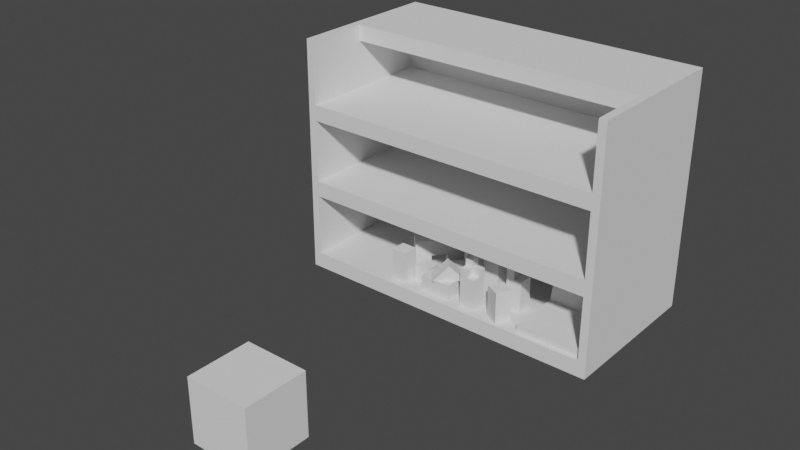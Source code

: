 # Source: Shelf_OBJECTS.blend  (saved by Blender 2.83.19; exported with 4.5.12 LTS)
import bpy
from mathutils import Matrix  # noqa: F401  (used for matrix-valued properties, if any)

bpy.ops.wm.read_factory_settings(use_empty=True)
scene = bpy.context.scene
scene.name = 'Scene'

# ---- collections
col_collection = bpy.data.collections.new('Collection'); scene.collection.children.link(col_collection)
col_shelfs = bpy.data.collections.new('shelfs'); scene.collection.children.link(col_shelfs)

# ---- world
world_world = bpy.data.worlds.new('World'); scene.world = world_world
world_world.use_nodes = True; world_world.node_tree.nodes.clear()
_N = world_world.node_tree.nodes; _L = world_world.node_tree.links
n0 = _N.new('ShaderNodeOutputWorld'); n0.name = 'World Output'; n0.location = (300, 300)
n1 = _N.new('ShaderNodeBackground'); n1.name = 'Background'; n1.location = (10, 300)
n1.inputs[0].default_value = (0.05088, 0.05088, 0.05088, 1.0)
_L.new(n1.outputs[0], n0.inputs[0])
n0.is_active_output = True
world_world.color = (0.05088, 0.05088, 0.05088)
world_world.use_sun_shadow = False
world_world.sun_shadow_jitter_overblur = 0.0

# ---- meshes
me_cube_018 = bpy.data.meshes.new('Cube.018')
me_cube_018.from_pydata([(-1.0, -1.0, -1.0), (-1.0, -1.0, 1.0), (-1.0, 1.0, -1.0), (-1.0, 1.0, 1.0), (1.0, -1.0, -1.0), (1.0, -1.0, 1.0), (1.0, 1.0, -1.0), (1.0, 1.0, 1.0), (-0.95, -1.0, -1.0), (-0.95, -1.0, 1.0), (-0.95, 0.8, -1.0), (-0.95, 0.8, 1.0), (0.95, 0.8, -1.0), (0.95, 0.8, 1.0), (0.95, -1.0, -1.0), (0.95, -1.0, 1.0), (-0.95, -1.0, -0.8667), (0.95, -1.0, -0.8667), (-0.95, 0.8, -0.8667), (0.95, 0.8, -0.8667), (-0.95, -1.0, -0.3333), (0.95, -1.0, -0.3333), (0.95, 0.8, -0.3333), (-0.95, 0.8, -0.3333), (-0.95, -1.0, -0.2), (0.95, -1.0, -0.2), (-0.95, 0.8, -0.2), (0.95, 0.8, -0.2), (-0.95, 0.8, 0.3333), (0.95, 0.8, 0.3333), (-0.95, -1.0, 0.3333), (0.95, -1.0, 0.3333), (-0.95, -1.0, 0.4667), (0.95, -1.0, 0.4667), (-0.95, 0.8, 0.4667), (0.95, 0.8, 0.4667), (-0.95, 0.8, 0.8667), (0.95, 0.8, 0.8667), (-0.95, -0.2, 0.8667), (0.95, -0.2, 0.8667), (-0.95, -0.2, 1.0), (0.95, -0.2, 1.0), (-0.95, -1.0, 1.0), (-0.95, 1.0, 1.0), (0.95, -1.0, 1.0), (0.95, 1.0, 1.0), (-0.95, 1.0, 1.0), (0.95, 1.0, 1.0)], [], [(0, 2, 3, 1), (2, 6, 7, 3), (6, 4, 5, 7), (1, 9, 8, 0), (9, 11, 10, 8), (13, 15, 14, 12), (5, 4, 14, 15), (8, 16, 17, 14), (16, 18, 19, 17), (23, 20, 21, 22), (18, 23, 22, 19), (20, 24, 25, 21), (24, 26, 27, 25), (26, 28, 29, 27), (28, 30, 31, 29), (30, 32, 33, 31), (32, 34, 35, 33), (34, 36, 37, 35), (36, 38, 39, 37), (38, 40, 41, 39), (3, 43, 42, 1), (5, 44, 45, 7), (40, 46, 47, 41)])
_uv = me_cube_018.uv_layers.new(name='UVMap')
_uv.uv.foreach_set('vector', [0.375, 0.0, 0.375, 0.25, 0.625, 0.25, 0.625, 0.0, 0.375, 0.25, 0.375, 0.5, 0.625, 0.5, 0.625, 0.25, 0.375, 0.5, 0.375, 0.75, 0.625, 0.75, 0.625, 0.5, 0.625, 0.0, 0.625, 0.0, 0.375, 0.0, 0.375, 0.0, 0.625, 0.0, 0.625, 0.0, 0.375, 0.0, 0.375, 0.0, 0.625, 0.0, 0.625, 0.0, 0.375, 0.0, 0.375, 0.0, 0.625, 0.75, 0.375, 0.75, 0.375, 0.0, 0.625, 0.0, 0.0, 0.0, 0.0, 0.0, 0.0, 0.0, 0.0, 0.0, 0.0, 0.0, 0.0, 0.0, 0.0, 0.0, 0.0, 0.0, 0.0, 0.0, 0.0, 0.0, 0.0, 0.0, 0.0, 0.0, 0.0, 0.0, 0.0, 0.0, 0.0, 0.0, 0.0, 0.0, 0.0, 0.0, 0.0, 0.0, 0.0, 0.0, 0.0, 0.0, 0.0, 0.0, 0.0, 0.0, 0.0, 0.0, 0.0, 0.0, 0.0, 0.0, 0.0, 0.0, 0.0, 0.0, 0.0, 0.0, 0.0, 0.0, 0.0, 0.0, 0.0, 0.0, 0.0, 0.0, 0.0, 0.0, 0.0, 0.0, 0.0, 0.0, 0.0, 0.0, 0.0, 0.0, 0.0, 0.0, 0.0, 0.0, 0.0, 0.0, 0.0, 0.0, 0.0, 0.0, 0.0, 0.0, 0.0, 0.0, 0.0, 0.0, 0.0, 0.0, 0.0, 0.0, 0.0, 0.0, 0.0, 0.0, 0.0, 0.0, 0.0, 0.0, 0.0, 0.0, 0.625, 0.25, 0.625, 0.25, 0.625, 0.0, 0.625, 0.0, 0.625, 0.75, 0.625, 0.75, 0.625, 0.5, 0.625, 0.5, 0.0, 0.0, 0.0, 0.0, 0.0, 0.0, 0.0, 0.0])
me_cube_018.use_remesh_fix_poles = True
me_cube_018.use_remesh_preserve_attributes = False
me_cube_018.use_mirror_vertex_groups = False
me_cube_018.update()
me_cube_005 = bpy.data.meshes.new('Cube.005')
me_cube_005.from_pydata([(-0.2, -0.2, -0.2), (-0.2, -0.2, 0.0), (-0.2, 0.2, -0.2), (-0.2, 0.2, 0.0), (0.2, -0.2, -0.2), (0.2, -0.2, 0.0), (0.2, 0.2, -0.2), (0.2, 0.2, 0.0), (-0.2, 0.1446, 0.0), (0.2, 0.1446, 0.0), (-0.2, 0.1646, 0.3429), (-0.2, 0.2, 0.3429), (0.2, 0.2, 0.3429), (0.2, 0.1646, 0.3429)], [], [(2, 3, 7, 6), (4, 5, 1, 0), (9, 8, 1, 5), (7, 3, 11, 12), (0, 1, 3, 2), (6, 7, 5, 4), (12, 11, 10, 13), (9, 7, 12, 13), (3, 8, 10, 11), (8, 9, 13, 10)])
_uv = me_cube_005.uv_layers.new(name='UVMap')
_uv.uv.foreach_set('vector', [0.375, 0.25, 0.625, 0.25, 0.625, 0.5, 0.375, 0.5, 0.375, 0.75, 0.625, 0.75, 0.625, 1.0, 0.375, 1.0, 0.625, 0.5283, 0.875, 0.5283, 0.875, 0.75, 0.625, 0.75, 0.625, 0.5, 0.625, 0.25, 0.625, 0.25, 0.625, 0.5, 0.375, 1.0, 0.625, 1.0, 0.625, 0.25, 0.375, 0.25, 0.375, 0.5, 0.625, 0.5, 0.625, 0.75, 0.375, 0.75, 0.625, 0.5, 0.875, 0.5, 0.875, 0.5283, 0.625, 0.5283, 0.0, 0.0, 0.0, 0.0, 0.0, 0.0, 0.0, 0.0, 0.0, 0.0, 0.0, 0.0, 0.0, 0.0, 0.0, 0.0, 0.875, 0.5283, 0.625, 0.5283, 0.625, 0.5283, 0.875, 0.5283])
me_cube_005.use_remesh_fix_poles = True
me_cube_005.use_remesh_preserve_attributes = False
me_cube_005.use_mirror_vertex_groups = False
me_cube_005.update()
me_cube_006 = bpy.data.meshes.new('Cube.006')
me_cube_006.from_pydata([(-0.2, -0.2, -0.2), (-0.2, -0.2, 0.0), (-0.2, 0.2, -0.2), (-0.2, 0.2, 0.0), (0.2, -0.2, -0.2), (0.2, -0.2, 0.0), (0.2, 0.2, -0.2), (0.2, 0.2, 0.0), (-0.2, 0.1446, 0.0), (0.2, 0.1446, 0.0), (-0.2, 0.1646, 0.3429), (-0.2, 0.2, 0.3429), (0.2, 0.2, 0.3429), (0.2, 0.1646, 0.3429)], [], [(2, 3, 7, 6), (4, 5, 1, 0), (9, 8, 1, 5), (7, 3, 11, 12), (0, 1, 3, 2), (6, 7, 5, 4), (12, 11, 10, 13), (9, 7, 12, 13), (3, 8, 10, 11), (8, 9, 13, 10)])
_uv = me_cube_006.uv_layers.new(name='UVMap')
_uv.uv.foreach_set('vector', [0.375, 0.25, 0.625, 0.25, 0.625, 0.5, 0.375, 0.5, 0.375, 0.75, 0.625, 0.75, 0.625, 1.0, 0.375, 1.0, 0.625, 0.5283, 0.875, 0.5283, 0.875, 0.75, 0.625, 0.75, 0.625, 0.5, 0.625, 0.25, 0.625, 0.25, 0.625, 0.5, 0.375, 1.0, 0.625, 1.0, 0.625, 0.25, 0.375, 0.25, 0.375, 0.5, 0.625, 0.5, 0.625, 0.75, 0.375, 0.75, 0.625, 0.5, 0.875, 0.5, 0.875, 0.5283, 0.625, 0.5283, 0.0, 0.0, 0.0, 0.0, 0.0, 0.0, 0.0, 0.0, 0.0, 0.0, 0.0, 0.0, 0.0, 0.0, 0.0, 0.0, 0.875, 0.5283, 0.625, 0.5283, 0.625, 0.5283, 0.875, 0.5283])
me_cube_006.use_remesh_fix_poles = True
me_cube_006.use_remesh_preserve_attributes = False
me_cube_006.use_mirror_vertex_groups = False
me_cube_006.update()
me_cube_007 = bpy.data.meshes.new('Cube.007')
me_cube_007.from_pydata([(-0.2, -0.2, -0.2), (-0.2, -0.2, 0.2), (-0.2, 0.2, -0.2), (-0.2, 0.2, 0.2), (0.2, -0.2, -0.2), (0.2, -0.2, 0.2), (0.2, 0.2, -0.2), (0.2, 0.2, 0.2)], [], [(0, 1, 3, 2), (2, 3, 7, 6), (6, 7, 5, 4), (4, 5, 1, 0), (2, 6, 4, 0), (7, 3, 1, 5)])
_uv = me_cube_007.uv_layers.new(name='UVMap')
_uv.uv.foreach_set('vector', [0.375, 0.0, 0.625, 0.0, 0.625, 0.25, 0.375, 0.25, 0.375, 0.25, 0.625, 0.25, 0.625, 0.5, 0.375, 0.5, 0.375, 0.5, 0.625, 0.5, 0.625, 0.75, 0.375, 0.75, 0.375, 0.75, 0.625, 0.75, 0.625, 1.0, 0.375, 1.0, 0.125, 0.5, 0.375, 0.5, 0.375, 0.75, 0.125, 0.75, 0.625, 0.5, 0.875, 0.5, 0.875, 0.75, 0.625, 0.75])
me_cube_007.use_remesh_fix_poles = True
me_cube_007.use_remesh_preserve_attributes = False
me_cube_007.use_mirror_vertex_groups = False
me_cube_007.update()
me_cube_008 = bpy.data.meshes.new('Cube.008')
me_cube_008.from_pydata([(-0.05, -0.05, -0.05), (-0.05, -0.05, 0.15), (-0.05, 0.05, -0.05), (-0.05, 0.05, 0.15), (0.05, -0.05, -0.05), (0.05, -0.05, 0.15), (0.05, 0.05, -0.05), (0.05, 0.05, 0.15), (-0.05, 0.0, 0.15), (0.0, 0.05, 0.15), (0.05, 0.0, 0.15), (0.0, -0.05, 0.15), (0.0, 0.0, 0.15), (0.05, 0.0, 0.25), (0.05, -0.05, 0.25), (0.0, -0.05, 0.25), (0.0, 0.0, 0.25), (0.05, -0.025, 0.25), (0.025, -0.05, 0.25), (0.0, -0.025, 0.25), (0.025, 0.0, 0.25), (0.025, -0.025, 0.25), (0.0, 0.0, 0.35), (0.0, -0.025, 0.35), (0.025, 0.0, 0.35), (0.025, -0.025, 0.35), (0.0, 0.05, 0.2), (0.05, 0.05, 0.2), (0.0, -0.05, 0.2), (-0.05, -0.05, 0.2), (-0.05, 0.0, 0.2), (0.05, 0.0, 0.2), (0.0, 0.0, 0.2)], [], [(0, 1, 8, 3, 2), (2, 3, 9, 7, 6), (6, 7, 10, 5, 4), (4, 5, 11, 1, 0), (7, 9, 26, 27), (12, 11, 15, 19, 16), (9, 3, 8, 12), (5, 10, 13, 17, 14), (11, 5, 14, 18, 15), (15, 18, 14, 13, 20, 21, 19), (16, 19, 23, 22), (24, 22, 23, 25), (19, 21, 25, 23), (21, 20, 24, 25), (20, 16, 22, 24), (32, 30, 29, 28), (27, 26, 32, 31), (10, 7, 27, 31), (8, 1, 29, 30), (12, 8, 30, 32), (9, 12, 32, 26), (1, 11, 28, 29), (12, 10, 31, 32), (13, 31, 32, 16)])
_uv = me_cube_008.uv_layers.new(name='UVMap')
_uv.uv.foreach_set('vector', [0.375, 0.0, 0.625, 0.0, 0.625, 0.125, 0.625, 0.25, 0.375, 0.25, 0.375, 0.25, 0.625, 0.25, 0.625, 0.375, 0.625, 0.5, 0.375, 0.5, 0.375, 0.5, 0.625, 0.5, 0.625, 0.625, 0.625, 0.75, 0.375, 0.75, 0.375, 0.75, 0.625, 0.75, 0.625, 0.875, 0.625, 1.0, 0.375, 1.0, 0.625, 0.5, 0.625, 0.375, 0.625, 0.375, 0.625, 0.5, 0.75, 0.625, 0.75, 0.75, 0.75, 0.75, 0.75, 0.6875, 0.75, 0.625, 0.75, 0.5, 0.875, 0.5, 0.875, 0.625, 0.75, 0.625, 0.625, 0.75, 0.625, 0.625, 0.625, 0.625, 0.625, 0.6875, 0.625, 0.75, 0.625, 0.875, 0.625, 0.75, 0.625, 0.75, 0.625, 0.8125, 0.625, 0.875, 0.75, 0.75, 0.625, 0.8125, 0.625, 0.75, 0.625, 0.625, 0.6875, 0.625, 0.6875, 0.6875, 0.75, 0.6875, 0.75, 0.625, 0.75, 0.6875, 0.75, 0.6875, 0.75, 0.625, 0.6875, 0.625, 0.75, 0.625, 0.75, 0.6875, 0.6875, 0.6875, 0.75, 0.6875, 0.6875, 0.6875, 0.6875, 0.6875, 0.75, 0.6875, 0.6875, 0.6875, 0.6875, 0.625, 0.6875, 0.625, 0.6875, 0.6875, 0.6875, 0.625, 0.75, 0.625, 0.75, 0.625, 0.6875, 0.625, 0.75, 0.625, 0.875, 0.625, 0.875, 0.75, 0.75, 0.75, 0.625, 0.5, 0.75, 0.5, 0.75, 0.625, 0.625, 0.625, 0.625, 0.625, 0.625, 0.5, 0.625, 0.5, 0.625, 0.625, 0.625, 0.125, 0.625, 0.0, 0.625, 0.0, 0.625, 0.125, 0.75, 0.625, 0.875, 0.625, 0.875, 0.625, 0.75, 0.625, 0.75, 0.5, 0.75, 0.625, 0.75, 0.625, 0.75, 0.5, 0.625, 1.0, 0.625, 0.875, 0.625, 0.875, 0.625, 1.0, 0.75, 0.625, 0.625, 0.625, 0.625, 0.625, 0.75, 0.625, 0.0, 0.0, 0.625, 0.625, 0.75, 0.625, 0.0, 0.0])
me_cube_008.use_remesh_fix_poles = True
me_cube_008.use_remesh_preserve_attributes = False
me_cube_008.use_mirror_vertex_groups = False
me_cube_008.update()
me_cube_009 = bpy.data.meshes.new('Cube.009')
me_cube_009.from_pydata([(-0.1, -0.1, -0.1), (-0.1, -0.1, 0.7), (-0.1, 0.1, -0.1), (-0.1, 0.1, 0.7), (0.1, -0.1, -0.1), (0.1, -0.1, 0.7), (0.1, 0.1, -0.1), (0.1, 0.1, 0.7)], [], [(0, 1, 3, 2), (2, 3, 7, 6), (6, 7, 5, 4), (4, 5, 1, 0), (7, 3, 1, 5)])
_uv = me_cube_009.uv_layers.new(name='UVMap')
_uv.uv.foreach_set('vector', [0.375, 0.0, 0.625, 0.0, 0.625, 0.25, 0.375, 0.25, 0.375, 0.25, 0.625, 0.25, 0.625, 0.5, 0.375, 0.5, 0.375, 0.5, 0.625, 0.5, 0.625, 0.75, 0.375, 0.75, 0.375, 0.75, 0.625, 0.75, 0.625, 1.0, 0.375, 1.0, 0.625, 0.5, 0.875, 0.5, 0.875, 0.75, 0.625, 0.75])
me_cube_009.use_remesh_fix_poles = True
me_cube_009.use_remesh_preserve_attributes = False
me_cube_009.use_mirror_vertex_groups = False
me_cube_009.update()
me_cube_010 = bpy.data.meshes.new('Cube.010')
me_cube_010.from_pydata([(-0.1, -0.1, -0.1), (-0.1, -0.1, 0.3), (-0.1, 0.1, -0.1), (-0.1, 0.1, 0.3), (0.1, -0.1, -0.1), (0.1, -0.1, 0.3), (0.1, 0.1, -0.1), (0.1, 0.1, 0.3), (-0.1, 0.0, 0.3), (0.0, 0.1, 0.3), (0.1, 0.0, 0.3), (0.0, -0.1, 0.3), (-0.1, -0.1, 0.5053), (-0.1, 0.1, 0.5053), (0.0, 0.1, 0.5053), (0.0, -0.1, 0.5053)], [], [(0, 1, 8, 3, 2), (2, 3, 9, 7, 6), (6, 7, 10, 5, 4), (4, 5, 11, 1, 0), (15, 14, 13, 12), (9, 11, 5, 7), (11, 9, 14, 15), (9, 3, 13, 14), (1, 11, 15, 12), (3, 1, 12, 13)])
_uv = me_cube_010.uv_layers.new(name='UVMap')
_uv.uv.foreach_set('vector', [0.375, 0.0, 0.625, 0.0, 0.625, 0.125, 0.625, 0.25, 0.375, 0.25, 0.375, 0.25, 0.625, 0.25, 0.625, 0.375, 0.625, 0.5, 0.375, 0.5, 0.375, 0.5, 0.625, 0.5, 0.625, 0.625, 0.625, 0.75, 0.375, 0.75, 0.375, 0.75, 0.625, 0.75, 0.625, 0.875, 0.625, 1.0, 0.375, 1.0, 0.625, 0.875, 0.625, 0.375, 0.625, 0.25, 0.625, 1.0, 0.0, 0.0, 0.0, 0.0, 0.625, 0.75, 0.625, 0.5, 0.0, 0.0, 0.0, 0.0, 0.0, 0.0, 0.0, 0.0, 0.625, 0.375, 0.625, 0.25, 0.625, 0.25, 0.625, 0.375, 0.625, 1.0, 0.625, 0.875, 0.625, 0.875, 0.625, 1.0, 0.0, 0.0, 0.0, 0.0, 0.0, 0.0, 0.0, 0.0])
me_cube_010.use_remesh_fix_poles = True
me_cube_010.use_remesh_preserve_attributes = False
me_cube_010.use_mirror_vertex_groups = False
me_cube_010.update()
me_cube_011 = bpy.data.meshes.new('Cube.011')
me_cube_011.from_pydata([(-0.1, -0.1, -0.1), (-0.1, -0.1, 0.3), (-0.1, 0.1, -0.1), (-0.1, 0.1, 0.3), (0.1, -0.1, -0.1), (0.1, -0.1, 0.3), (0.1, 0.1, -0.1), (0.1, 0.1, 0.3)], [], [(0, 1, 3, 2), (2, 3, 7, 6), (6, 7, 5, 4), (4, 5, 1, 0), (7, 3, 1, 5)])
_uv = me_cube_011.uv_layers.new(name='UVMap')
_uv.uv.foreach_set('vector', [0.375, 0.0, 0.625, 0.0, 0.625, 0.25, 0.375, 0.25, 0.375, 0.25, 0.625, 0.25, 0.625, 0.5, 0.375, 0.5, 0.375, 0.5, 0.625, 0.5, 0.625, 0.75, 0.375, 0.75, 0.375, 0.75, 0.625, 0.75, 0.625, 1.0, 0.375, 1.0, 0.625, 0.5, 0.875, 0.5, 0.875, 0.75, 0.625, 0.75])
me_cube_011.use_remesh_fix_poles = True
me_cube_011.use_remesh_preserve_attributes = False
me_cube_011.use_mirror_vertex_groups = False
me_cube_011.update()
me_cube_012 = bpy.data.meshes.new('Cube.012')
me_cube_012.from_pydata([(-0.05, -0.05, -0.05), (-0.05, -0.05, 0.05), (-0.05, 0.05, -0.05), (-0.05, 0.05, 0.05), (0.05, -0.05, -0.05), (0.05, -0.05, 0.05), (0.05, 0.05, -0.05), (0.05, 0.05, 0.05)], [], [(0, 1, 3, 2), (2, 3, 7, 6), (6, 7, 5, 4), (4, 5, 1, 0), (2, 6, 4, 0), (7, 3, 1, 5)])
_uv = me_cube_012.uv_layers.new(name='UVMap')
_uv.uv.foreach_set('vector', [0.375, 0.0, 0.625, 0.0, 0.625, 0.25, 0.375, 0.25, 0.375, 0.25, 0.625, 0.25, 0.625, 0.5, 0.375, 0.5, 0.375, 0.5, 0.625, 0.5, 0.625, 0.75, 0.375, 0.75, 0.375, 0.75, 0.625, 0.75, 0.625, 1.0, 0.375, 1.0, 0.125, 0.5, 0.375, 0.5, 0.375, 0.75, 0.125, 0.75, 0.625, 0.5, 0.875, 0.5, 0.875, 0.75, 0.625, 0.75])
me_cube_012.use_remesh_fix_poles = True
me_cube_012.use_remesh_preserve_attributes = False
me_cube_012.use_mirror_vertex_groups = False
me_cube_012.update()
me_cube_013 = bpy.data.meshes.new('Cube.013')
me_cube_013.from_pydata([(-0.05, -0.05, -0.05), (-0.05, 0.05, -0.05), (0.05, -0.05, 0.05), (0.05, 0.05, 0.05), (0.15, 0.05, 0.05), (0.15, 0.05, -0.05), (0.15, -0.05, -0.05), (0.15, -0.05, 0.05), (-0.05, -0.05, 0.15), (-0.05, 0.05, 0.15), (0.05, 0.05, 0.15), (0.05, -0.05, 0.15)], [], [(6, 7, 2, 11, 8, 0), (5, 4, 7, 6), (1, 5, 6, 0), (3, 2, 7, 4), (9, 10, 3, 4, 5, 1), (10, 9, 8, 11), (2, 3, 10, 11), (1, 0, 8, 9)])
_uv = me_cube_013.uv_layers.new(name='UVMap')
_uv.uv.foreach_set('vector', [0.375, 0.75, 0.625, 0.75, 0.625, 0.75, 0.625, 0.75, 0.875, 0.75, 0.125, 0.75, 0.375, 0.5, 0.625, 0.5, 0.625, 0.75, 0.375, 0.75, 0.125, 0.5, 0.375, 0.5, 0.375, 0.75, 0.125, 0.75, 0.625, 0.5, 0.625, 0.75, 0.625, 0.75, 0.625, 0.5, 0.875, 0.5, 0.625, 0.5, 0.625, 0.5, 0.625, 0.5, 0.375, 0.5, 0.125, 0.5, 0.625, 0.5, 0.875, 0.5, 0.875, 0.75, 0.625, 0.75, 0.625, 0.75, 0.625, 0.5, 0.625, 0.5, 0.625, 0.75, 0.125, 0.5, 0.125, 0.75, 0.875, 0.75, 0.875, 0.5])
me_cube_013.use_remesh_fix_poles = True
me_cube_013.use_remesh_preserve_attributes = False
me_cube_013.use_mirror_vertex_groups = False
me_cube_013.update()
me_cube_014 = bpy.data.meshes.new('Cube.014')
me_cube_014.from_pydata([(-0.05, -0.05, -0.05), (-0.05, -0.05, 0.05), (-0.05, 0.05, -0.05), (-0.05, 0.05, 0.05), (0.15, -0.05, -0.05), (0.15, -0.05, 0.05), (0.15, 0.05, -0.05), (0.15, 0.05, 0.05)], [], [(0, 1, 3, 2), (2, 3, 7, 6), (6, 7, 5, 4), (4, 5, 1, 0), (2, 6, 4, 0), (7, 3, 1, 5)])
_uv = me_cube_014.uv_layers.new(name='UVMap')
_uv.uv.foreach_set('vector', [0.375, 0.0, 0.625, 0.0, 0.625, 0.25, 0.375, 0.25, 0.375, 0.25, 0.625, 0.25, 0.625, 0.5, 0.375, 0.5, 0.375, 0.5, 0.625, 0.5, 0.625, 0.75, 0.375, 0.75, 0.375, 0.75, 0.625, 0.75, 0.625, 1.0, 0.375, 1.0, 0.125, 0.5, 0.375, 0.5, 0.375, 0.75, 0.125, 0.75, 0.625, 0.5, 0.875, 0.5, 0.875, 0.75, 0.625, 0.75])
me_cube_014.use_remesh_fix_poles = True
me_cube_014.use_remesh_preserve_attributes = False
me_cube_014.use_mirror_vertex_groups = False
me_cube_014.update()
me_cube_015 = bpy.data.meshes.new('Cube.015')
me_cube_015.from_pydata([(-0.05, -0.05, -0.05), (-0.05, -0.05, 0.15), (-0.05, 0.05, -0.05), (-0.05, 0.05, 0.15), (0.05, -0.05, -0.05), (0.05, -0.05, 0.15), (0.05, 0.05, -0.05), (0.05, 0.05, 0.15)], [], [(0, 1, 3, 2), (2, 3, 7, 6), (6, 7, 5, 4), (4, 5, 1, 0), (2, 6, 4, 0), (7, 3, 1, 5)])
_uv = me_cube_015.uv_layers.new(name='UVMap')
_uv.uv.foreach_set('vector', [0.375, 0.0, 0.625, 0.0, 0.625, 0.25, 0.375, 0.25, 0.375, 0.25, 0.625, 0.25, 0.625, 0.5, 0.375, 0.5, 0.375, 0.5, 0.625, 0.5, 0.625, 0.75, 0.375, 0.75, 0.375, 0.75, 0.625, 0.75, 0.625, 1.0, 0.375, 1.0, 0.125, 0.5, 0.375, 0.5, 0.375, 0.75, 0.125, 0.75, 0.625, 0.5, 0.875, 0.5, 0.875, 0.75, 0.625, 0.75])
me_cube_015.use_remesh_fix_poles = True
me_cube_015.use_remesh_preserve_attributes = False
me_cube_015.use_mirror_vertex_groups = False
me_cube_015.update()
me_cube_016 = bpy.data.meshes.new('Cube.016')
me_cube_016.from_pydata([(-0.05, -0.05, -0.05), (-0.05, 0.05, -0.05), (0.15, -0.05, -0.05), (0.15, 0.05, -0.05), (0.05, 0.05, 0.05), (0.05, -0.05, 0.05)], [], [(0, 2, 5), (1, 3, 2, 0), (1, 4, 3), (3, 4, 5, 2), (0, 5, 4, 1)])
_uv = me_cube_016.uv_layers.new(name='UVMap')
_uv.uv.foreach_set('vector', [0.375, 0.0, 0.375, 0.75, 0.75, 0.75, 0.375, 0.25, 0.375, 0.5, 0.375, 0.75, 0.375, 0.0, 0.375, 0.25, 0.75, 0.5, 0.375, 0.5, 0.375, 0.5, 0.75, 0.5, 0.75, 0.75, 0.375, 0.75, 0.375, 0.0, 0.75, 0.75, 0.75, 0.5, 0.375, 0.25])
me_cube_016.use_remesh_fix_poles = True
me_cube_016.use_remesh_preserve_attributes = False
me_cube_016.use_mirror_vertex_groups = False
me_cube_016.update()
me_cube_017 = bpy.data.meshes.new('Cube.017')
me_cube_017.from_pydata([(-0.05, -0.05, -0.05), (-0.05, -0.05, 0.05), (-0.05, 0.05, -0.05), (-0.05, 0.05, 0.05), (0.05, -0.05, -0.05), (0.05, -0.05, 0.05), (0.05, 0.05, -0.05), (0.05, 0.05, 0.05), (-0.05, -0.05, 0.15), (-0.05, 0.05, 0.15), (0.15, 0.05, 0.05), (0.15, -0.05, 0.05), (0.25, 0.05, 0.05), (0.25, -0.05, 0.05), (0.25, 0.05, 0.15), (0.25, -0.05, 0.15), (0.15, 0.05, -0.05), (0.15, -0.05, -0.05), (0.25, 0.05, -0.05), (0.25, -0.05, -0.05)], [], [(14, 15, 19, 18), (6, 7, 5, 4), (2, 6, 4, 0), (2, 0, 8, 9), (14, 9, 8, 15), (13, 11, 17, 19), (5, 7, 10, 11), (6, 2, 3, 7), (18, 16, 10, 12), (4, 5, 1, 0), (17, 16, 18, 19), (11, 10, 16, 17), (8, 1, 13, 15), (3, 9, 14, 12)])
_uv = me_cube_017.uv_layers.new(name='UVMap')
_uv.uv.foreach_set('vector', [0.0, 0.0, 0.0, 0.0, 0.625, 0.75, 0.625, 0.5, 0.375, 0.5, 0.625, 0.5, 0.625, 0.75, 0.375, 0.75, 0.125, 0.5, 0.375, 0.5, 0.375, 0.75, 0.125, 0.75, 0.125, 0.5, 0.125, 0.75, 0.0, 0.0, 0.0, 0.0, 0.625, 0.5, 0.625, 0.25, 0.0, 0.0, 0.625, 0.75, 0.0, 0.0, 0.625, 0.75, 0.625, 0.75, 0.625, 0.75, 0.625, 0.75, 0.625, 0.5, 0.625, 0.5, 0.625, 0.75, 0.375, 0.5, 0.125, 0.5, 0.0, 0.0, 0.625, 0.5, 0.625, 0.5, 0.625, 0.5, 0.625, 0.5, 0.0, 0.0, 0.375, 0.75, 0.625, 0.75, 0.0, 0.0, 0.125, 0.75, 0.625, 0.75, 0.625, 0.5, 0.625, 0.5, 0.625, 0.75, 0.625, 0.75, 0.625, 0.5, 0.625, 0.5, 0.625, 0.75, 0.625, 0.0, 0.625, 0.0, 0.625, 0.75, 0.625, 0.75, 0.625, 0.25, 0.625, 0.25, 0.625, 0.5, 0.625, 0.5])
me_cube_017.use_remesh_fix_poles = True
me_cube_017.use_remesh_preserve_attributes = False
me_cube_017.use_mirror_vertex_groups = False
me_cube_017.update()

# ---- objects
ob_shelf_101 = bpy.data.objects.new('shelf.101', me_cube_018)
ob_cube_001 = bpy.data.objects.new('Cube.001', me_cube_005)
ob_cube_002 = bpy.data.objects.new('Cube.002', me_cube_006)
ob_cube = bpy.data.objects.new('Cube', me_cube_007)
ob_cube_003 = bpy.data.objects.new('Cube.003', me_cube_008)
ob_cube_004 = bpy.data.objects.new('Cube.004', me_cube_009)
ob_cube_005 = bpy.data.objects.new('Cube.005', me_cube_010)
ob_cube_006 = bpy.data.objects.new('Cube.006', me_cube_011)
ob_cube_007 = bpy.data.objects.new('Cube.007', me_cube_012)
ob_cube_008 = bpy.data.objects.new('Cube.008', me_cube_013)
ob_cube_009 = bpy.data.objects.new('Cube.009', me_cube_014)
ob_cube_010 = bpy.data.objects.new('Cube.010', me_cube_015)
ob_cube_011 = bpy.data.objects.new('Cube.011', me_cube_016)
ob_cube_012 = bpy.data.objects.new('Cube.012', me_cube_017)

# ---- transforms, parenting, visibility, modifiers, constraints
ob_shelf_101.location = (0.0, 0.0, 0.75)
ob_shelf_101.scale = (1.0, 0.5, 0.75)
ob_shelf_101.lineart.crease_threshold = 0.0
ob_cube_001.location = (0.8306, -0.2709, 0.15)
ob_cube_001.scale = (0.5, 1.0, 0.25)
ob_cube_001.lineart.crease_threshold = 0.0
ob_cube_002.location = (0.6298, -0.2709, 0.15)
ob_cube_002.scale = (0.5, 1.0, 0.25)
ob_cube_002.lineart.crease_threshold = 0.0
ob_cube.location = (0.0, -2.008, 0.2)
ob_cube.lineart.crease_threshold = 0.0
ob_cube_003.location = (0.1641, -0.399, 0.1495)
ob_cube_003.rotation_euler = (0.0, 0.0, 3.142)
ob_cube_003.lineart.crease_threshold = 0.0
ob_cube_004.location = (0.2178, -0.2425, 0.1495)
ob_cube_004.scale = (0.5, 0.5, 0.5)
ob_cube_004.lineart.crease_threshold = 0.0
ob_cube_005.location = (0.3797, -0.2425, 0.1495)
ob_cube_005.scale = (0.5, 0.5, 0.5)
ob_cube_005.lineart.crease_threshold = 0.0
ob_cube_006.location = (0.3692, -0.4136, 0.1495)
ob_cube_006.rotation_euler = (0.0, -0.0, -0.4833)
ob_cube_006.scale = (0.5, 0.5, 0.5)
ob_cube_006.lineart.crease_threshold = 0.0
ob_cube_007.location = (-0.2283, -0.324, 0.15)
ob_cube_007.lineart.crease_threshold = 0.0
ob_cube_008.location = (-0.02324, -0.1267, 0.15)
ob_cube_008.rotation_euler = (0.0, 0.0, -2.316)
ob_cube_008.lineart.crease_threshold = 0.0
ob_cube_009.location = (-0.12, -0.3991, 0.15)
ob_cube_009.lineart.crease_threshold = 0.0
ob_cube_010.location = (-0.346, -0.3991, 0.15)
ob_cube_010.lineart.crease_threshold = 0.0
ob_cube_011.location = (-0.07074, -0.3991, 0.25)
ob_cube_011.rotation_euler = (0.0, -0.0, 0.7374)
ob_cube_011.lineart.crease_threshold = 0.0
ob_cube_012.location = (-0.3457, -0.2184, 0.15)
ob_cube_012.rotation_euler = (0.0, -0.0, 0.7686)
ob_cube_012.lineart.crease_threshold = 0.0

# ---- collection membership
col_shelfs.objects.link(ob_shelf_101)
col_shelfs.objects.link(ob_cube_001)
col_shelfs.objects.link(ob_cube_002)
col_shelfs.objects.link(ob_cube)
col_shelfs.objects.link(ob_cube_003)
col_shelfs.objects.link(ob_cube_004)
col_shelfs.objects.link(ob_cube_005)
col_shelfs.objects.link(ob_cube_006)
col_shelfs.objects.link(ob_cube_007)
col_shelfs.objects.link(ob_cube_008)
col_shelfs.objects.link(ob_cube_009)
col_shelfs.objects.link(ob_cube_010)
col_shelfs.objects.link(ob_cube_011)
col_shelfs.objects.link(ob_cube_012)

# ---- scene / render settings (as saved in the file)
scene.frame_start = 1; scene.frame_end = 250; scene.frame_set(1)
scene.render.engine = 'BLENDER_EEVEE_NEXT'
scene.cycles.use_denoising = False
scene.cycles.samples = 128
scene.cycles.sampling_pattern = 'TABULATED_SOBOL'
scene.cycles.use_adaptive_sampling = False
scene.cycles.use_light_tree = False
scene.view_settings.view_transform = 'Filmic'
bpy.context.view_layer.update()

# ---- added for rendering (the .blend has no active camera and no usable light): camera, sun
cam_auto = bpy.data.cameras.new('AutoCamera')
cam_auto.lens = 50.0
cam_auto.sensor_width = 36.0
cam_auto.clip_end = 1000.0
ob_auto_camera = bpy.data.objects.new('AutoCamera', cam_auto)
scene.collection.objects.link(ob_auto_camera)
ob_auto_camera.location = (3.40973, -4.9455, 3.47779)
ob_auto_camera.rotation_euler = (1.09748, -7.21219e-08, 0.694738)
scene.camera = ob_auto_camera
light_auto_sun = bpy.data.lights.new('AutoSun', 'SUN')
light_auto_sun.energy = 3.0
light_auto_sun.angle = 0.0523599
ob_auto_sun = bpy.data.objects.new('AutoSun', light_auto_sun)
scene.collection.objects.link(ob_auto_sun)
ob_auto_sun.rotation_euler = (0.872665, 0.174533, 0.523599)
bpy.context.view_layer.update()
